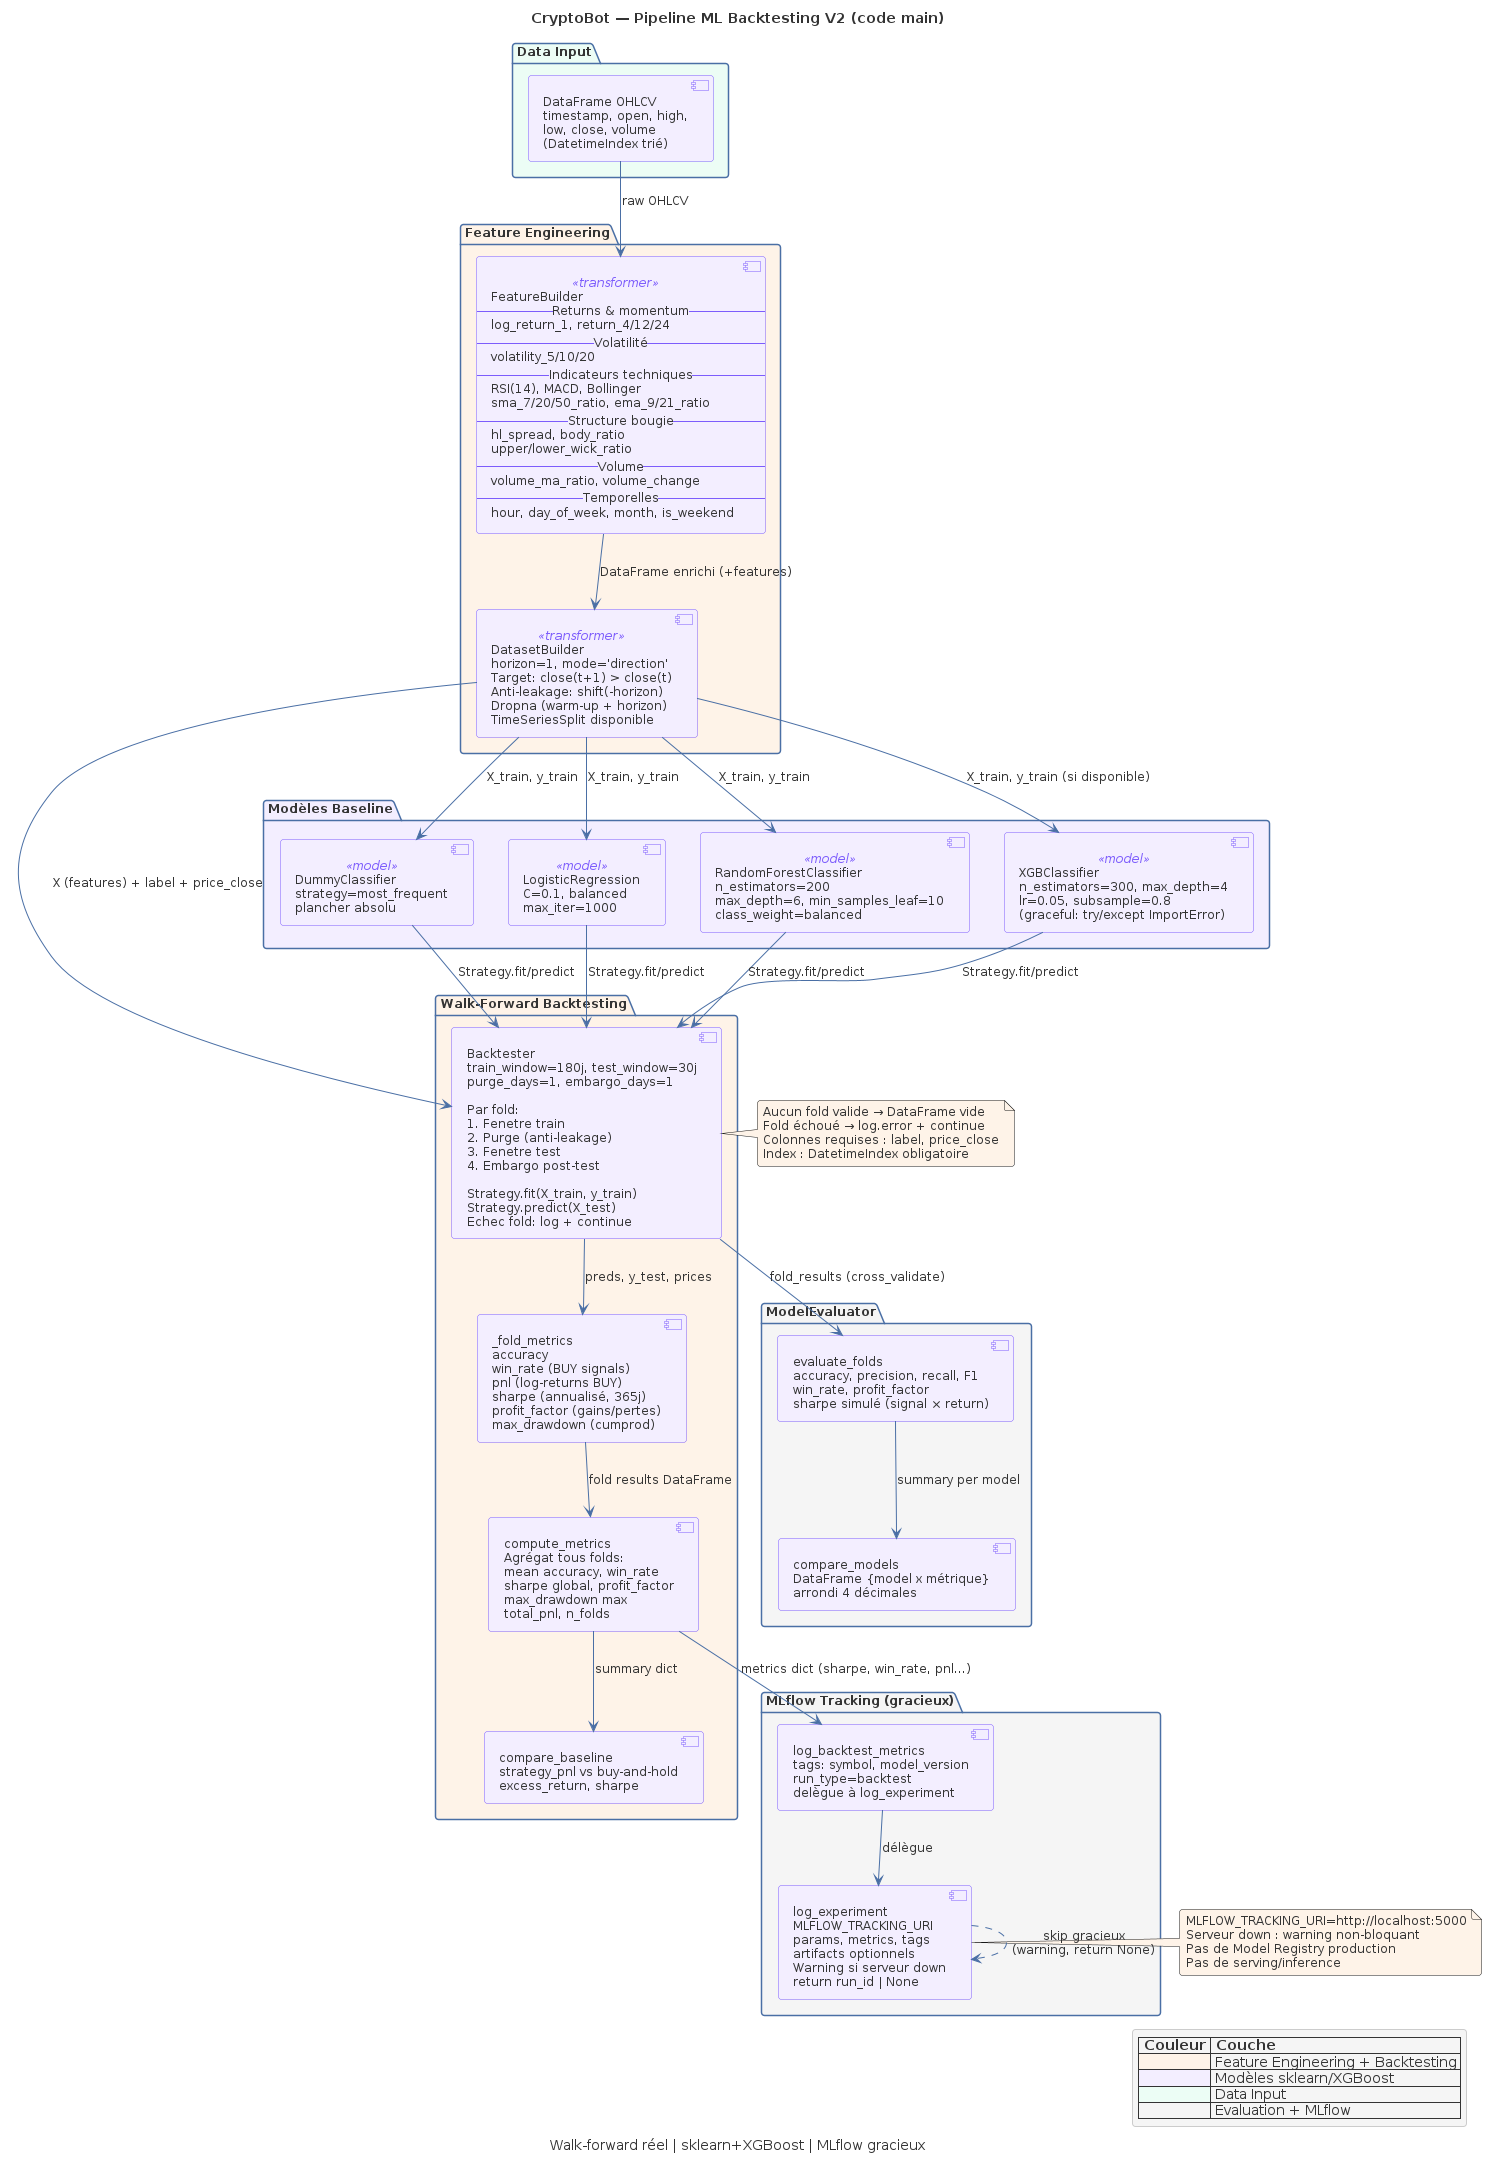

The diagram above was rendered by PlantUML. Its source (embedded in the PNG):
@startuml C06-ml-backtesting-pipeline
' ============================================================
' CryptoBot — PlantUML Shared Skin & Stereotypes
' ============================================================

' --- Theme clair (lisible GitHub) ---
skinparam backgroundColor white
skinparam defaultFontName "Segoe UI, Helvetica, Arial, sans-serif"
skinparam defaultFontSize 12
skinparam defaultFontColor #333333
skinparam shadowing false
skinparam roundCorner 6

' --- Palette ---
' Bleu:   #4A6FA5
' Orange: #FEF3E8 (fond) / #E8943A (bordure)
' Vert:   #ECFDF5 (fond) / #34A853 (bordure)
' Violet: #F3EEFF (fond) / #7C5CFC (bordure)
' Gris:   #F5F5F5 (fond) / #CCCCCC (bordure)

' --- Component ---
skinparam component {
  BackgroundColor #F3EEFF
  BorderColor #7C5CFC
  FontColor #333333
  ArrowColor #4A6FA5
  StereotypeFontColor #7C5CFC
}

' --- Package ---
skinparam package {
  BackgroundColor #F5F5F5
  BorderColor #4A6FA5
  FontColor #333333
}

' --- Class ---
skinparam class {
  BackgroundColor #ECFDF5
  BorderColor #34A853
  FontColor #333333
  HeaderBackgroundColor #34A853
  HeaderFontColor white
  ArrowColor #4A6FA5
  StereotypeFontColor #7C5CFC
  AttributeFontColor #555555
}

' --- Sequence ---
skinparam sequence {
  ArrowColor #4A6FA5
  ActorBorderColor #7C5CFC
  LifeLineBorderColor #CCCCCC
  LifeLineBackgroundColor #F5F5F5
  ParticipantBorderColor #4A6FA5
  ParticipantBackgroundColor #F3EEFF
  ParticipantFontColor #333333
  BoxBorderColor #CCCCCC
  BoxBackgroundColor #F5F5F5
  DividerBackgroundColor #4A6FA5
  DividerFontColor white
}

' --- Activity ---
skinparam activity {
  BackgroundColor #FEF3E8
  BorderColor #E8943A
  FontColor #333333
  ArrowColor #4A6FA5
  DiamondBackgroundColor #F3EEFF
  DiamondBorderColor #7C5CFC
}

' --- Node (deployment) ---
skinparam node {
  BackgroundColor #F3EEFF
  BorderColor #7C5CFC
  FontColor #333333
}

' --- Database ---
skinparam database {
  BackgroundColor #ECFDF5
  BorderColor #34A853
  FontColor #333333
}

' --- Entity (ER) ---
skinparam entity {
  BackgroundColor white
  BorderColor #4A6FA5
  FontColor #333333
  HeaderBackgroundColor #4A6FA5
  HeaderFontColor white
}

' --- State ---
skinparam state {
  BackgroundColor #FEF3E8
  BorderColor #E8943A
  FontColor #333333
  ArrowColor #4A6FA5
}

' --- Usecase ---
skinparam usecase {
  BackgroundColor #F3EEFF
  BorderColor #7C5CFC
  FontColor #333333
  ArrowColor #4A6FA5
  ActorBorderColor #E8943A
}

' --- Note ---
skinparam note {
  BackgroundColor #FEF3E8
  BorderColor #E8943A
  FontColor #333333
}

' --- Legend ---
skinparam legend {
  BackgroundColor #F5F5F5
  BorderColor #CCCCCC
  FontColor #333333
}

' --- Stereotypes ---
' <<collector>>   ETL data collectors
' <<transformer>> ETL data transformers
' <<loader>>      ETL data loaders
' <<scheduler>>   APScheduler jobs
' <<rule>>        ML rule evaluator
' <<model>>       ML model
' <<router>>      FastAPI router
' <<service>>     FastAPI service
' <<middleware>>   FastAPI middleware
' <<page>>        Streamlit page
' <<component>>   Streamlit/Plotly component
' <<hypertable>>  TimescaleDB hypertable
' <<phase2>>      Phase 2 planned feature


title CryptoBot — Pipeline ML Backtesting V2 (code main)
caption Walk-forward réel | sklearn+XGBoost | MLflow gracieux

' ============================================================
' Data Input
' ============================================================
package "Data Input" #ECFDF5 {
  [DataFrame OHLCV\ntimestamp, open, high,\nlow, close, volume\n(DatetimeIndex trié)] as ohlcv
}

' ============================================================
' Feature Engineering
' ============================================================
package "Feature Engineering" #FEF3E8 {
  [FeatureBuilder\n-- Returns & momentum --\nlog_return_1, return_4/12/24\n-- Volatilité --\nvolatility_5/10/20\n-- Indicateurs techniques --\nRSI(14), MACD, Bollinger\nsma_7/20/50_ratio, ema_9/21_ratio\n-- Structure bougie --\nhl_spread, body_ratio\nupper/lower_wick_ratio\n-- Volume --\nvolume_ma_ratio, volume_change\n-- Temporelles --\nhour, day_of_week, month, is_weekend] as feature_builder <<transformer>>

  [DatasetBuilder\nhorizon=1, mode='direction'\nTarget: close(t+1) > close(t)\nAnti-leakage: shift(-horizon)\nDropna (warm-up + horizon)\nTimeSeriesSplit disponible] as dataset_builder <<transformer>>
}

' ============================================================
' Models (sklearn Pipeline: StandardScaler + model)
' ============================================================
package "Modèles Baseline" #F3EEFF {
  [DummyClassifier\nstrategy=most_frequent\nplancher absolu] as dummy <<model>>
  [LogisticRegression\nC=0.1, balanced\nmax_iter=1000] as lr <<model>>
  [RandomForestClassifier\nn_estimators=200\nmax_depth=6, min_samples_leaf=10\nclass_weight=balanced] as rf <<model>>
  [XGBClassifier\nn_estimators=300, max_depth=4\nlr=0.05, subsample=0.8\n(graceful: try/except ImportError)] as xgb <<model>>
}

' ============================================================
' Walk-Forward Backtester
' ============================================================
package "Walk-Forward Backtesting" #FEF3E8 {
  [Backtester\ntrain_window=180j, test_window=30j\npurge_days=1, embargo_days=1\n\nPar fold:\n1. Fenetre train\n2. Purge (anti-leakage)\n3. Fenetre test\n4. Embargo post-test\n\nStrategy.fit(X_train, y_train)\nStrategy.predict(X_test)\nEchec fold: log + continue] as backtester

  [_fold_metrics\naccuracy\nwin_rate (BUY signals)\npnl (log-returns BUY)\nsharpe (annualisé, 365j)\nprofit_factor (gains/pertes)\nmax_drawdown (cumprod)] as fold_metrics

  [compute_metrics\nAgrégat tous folds:\nmean accuracy, win_rate\nsharpe global, profit_factor\nmax_drawdown max\ntotal_pnl, n_folds] as agg_metrics

  [compare_baseline\nstrategy_pnl vs buy-and-hold\nexcess_return, sharpe] as baseline_cmp
}

' ============================================================
' Evaluator (cross-validation complémentaire)
' ============================================================
package "ModelEvaluator" #F5F5F5 {
  [evaluate_folds\naccuracy, precision, recall, F1\nwin_rate, profit_factor\nsharpe simulé (signal × return)] as evaluator
  [compare_models\nDataFrame {model x métrique}\narrondi 4 décimales] as model_compare
}

' ============================================================
' MLflow (gracieux)
' ============================================================
package "MLflow Tracking (gracieux)" #F5F5F5 {
  [log_experiment\nMLFLOW_TRACKING_URI\nparams, metrics, tags\nartifacts optionnels\nWarning si serveur down\nreturn run_id | None] as mlflow_log

  [log_backtest_metrics\ntags: symbol, model_version\nrun_type=backtest\ndelègue à log_experiment] as mlflow_backtest
}

' ============================================================
' Relations
' ============================================================
ohlcv --> feature_builder : raw OHLCV
feature_builder --> dataset_builder : DataFrame enrichi (+features)
dataset_builder --> backtester : X (features) + label + price_close

dataset_builder --> dummy : X_train, y_train
dataset_builder --> lr : X_train, y_train
dataset_builder --> rf : X_train, y_train
dataset_builder --> xgb : X_train, y_train (si disponible)

dummy --> backtester : Strategy.fit/predict
lr --> backtester : Strategy.fit/predict
rf --> backtester : Strategy.fit/predict
xgb --> backtester : Strategy.fit/predict

backtester --> fold_metrics : preds, y_test, prices
fold_metrics --> agg_metrics : fold results DataFrame
agg_metrics --> baseline_cmp : summary dict

backtester --> evaluator : fold_results (cross_validate)
evaluator --> model_compare : summary per model

agg_metrics --> mlflow_backtest : metrics dict (sharpe, win_rate, pnl...)
mlflow_backtest --> mlflow_log : délègue
mlflow_log ..> mlflow_log : skip gracieux\n(warning, return None)

note right of backtester
  Aucun fold valide → DataFrame vide
  Fold échoué → log.error + continue
  Colonnes requises : label, price_close
  Index : DatetimeIndex obligatoire
end note

note right of mlflow_log
  MLFLOW_TRACKING_URI=http://localhost:5000
  Serveur down : warning non-bloquant
  Pas de Model Registry production
  Pas de serving/inference
end note

legend bottom right
  |= Couleur |= Couche |
  | <#FEF3E8> | Feature Engineering + Backtesting |
  | <#F3EEFF> | Modèles sklearn/XGBoost |
  | <#ECFDF5> | Data Input |
  | <#F5F5F5> | Evaluation + MLflow |
endlegend

@enduml